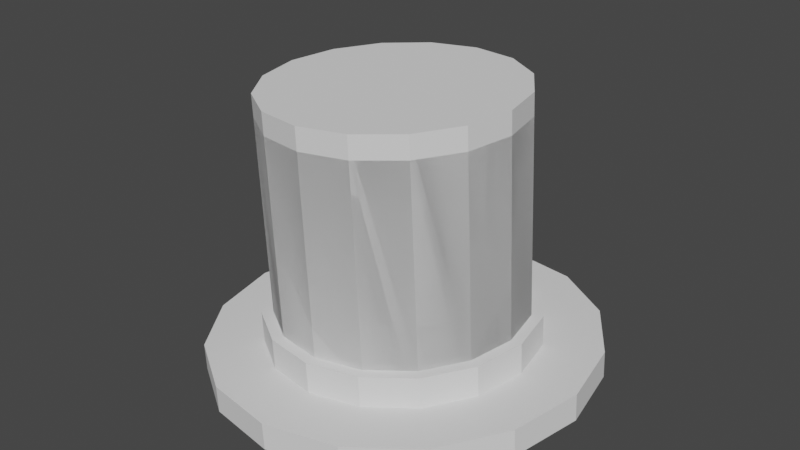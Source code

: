 # Source: CartolaCamarim.blend  (saved by Blender 2.92.15; exported with 4.5.12 LTS)
import bpy
from mathutils import Matrix  # noqa: F401  (used for matrix-valued properties, if any)

bpy.ops.wm.read_factory_settings(use_empty=True)
scene = bpy.context.scene
scene.name = 'Scene'

# ---- collections
col_collection = bpy.data.collections.new('Collection'); scene.collection.children.link(col_collection)

# ---- world
world_world = bpy.data.worlds.new('World'); scene.world = world_world
world_world.use_nodes = True; world_world.node_tree.nodes.clear()
_N = world_world.node_tree.nodes; _L = world_world.node_tree.links
n0 = _N.new('ShaderNodeOutputWorld'); n0.name = 'World Output'; n0.location = (300, 300)
n1 = _N.new('ShaderNodeBackground'); n1.name = 'Background'; n1.location = (10, 300)
n1.inputs[0].default_value = (0.05088, 0.05088, 0.05088, 1.0)
_L.new(n1.outputs[0], n0.inputs[0])
n0.is_active_output = True
world_world.color = (0.05088, 0.05088, 0.05088)
world_world.use_sun_shadow = False
world_world.sun_shadow_jitter_overblur = 0.0

# ---- meshes
me_cylinder_066 = bpy.data.meshes.new('Cylinder.066')
me_cylinder_066.from_pydata([(0.0, 1.0, -1.0), (0.0, 1.0, 1.0), (0.3827, 0.9239, -1.0), (0.3827, 0.9239, 1.0), (0.7071, 0.7071, -1.0), (0.7071, 0.7071, 1.0), (0.9239, 0.3827, -1.0), (0.9239, 0.3827, 1.0), (1.0, -4.371e-08, -1.0), (1.0, -4.371e-08, 1.0), (0.9239, -0.3827, -1.0), (0.9239, -0.3827, 1.0), (0.7071, -0.7071, -1.0), (0.7071, -0.7071, 1.0), (0.3827, -0.9239, -1.0), (0.3827, -0.9239, 1.0), (1.51e-07, -1.0, -1.0), (1.51e-07, -1.0, 1.0), (-0.3827, -0.9239, -1.0), (-0.3827, -0.9239, 1.0), (-0.7071, -0.7071, -1.0), (-0.7071, -0.7071, 1.0), (-0.9239, -0.3827, -1.0), (-0.9239, -0.3827, 1.0), (-1.0, 1.192e-08, -1.0), (-1.0, 1.192e-08, 1.0), (-0.9239, 0.3827, -1.0), (-0.9239, 0.3827, 1.0), (-0.7071, 0.7071, -1.0), (-0.7071, 0.7071, 1.0), (-0.3827, 0.9239, -1.0), (-0.3827, 0.9239, 1.0), (0.0, 1.0, -0.7528), (0.3827, 0.9239, -0.7528), (0.7071, 0.7071, -0.7528), (0.9239, 0.3827, -0.7528), (1.0, -4.371e-08, -0.7528), (0.9239, -0.3827, -0.7528), (0.7071, -0.7071, -0.7528), (0.3827, -0.9239, -0.7528), (1.51e-07, -1.0, -0.7528), (-0.3827, -0.9239, -0.7528), (-0.7071, -0.7071, -0.7528), (-0.9239, -0.3827, -0.7528), (-1.0, 1.192e-08, -0.7528), (-0.9239, 0.3827, -0.7528), (-0.7071, 0.7071, -0.7528), (-0.3827, 0.9239, -0.7528), (2.109e-09, 1.0, -1.217), (0.3827, 0.9239, -1.217), (0.7071, 0.7071, -1.217), (0.9239, 0.3827, -1.217), (1.0, -4.371e-08, -1.217), (0.9239, -0.3827, -1.217), (0.7071, -0.7071, -1.217), (0.3827, -0.9239, -1.217), (1.531e-07, -1.0, -1.217), (-0.3827, -0.9239, -1.217), (-0.7071, -0.7071, -1.217), (-0.9239, -0.3827, -1.217), (-1.0, 1.192e-08, -1.217), (-0.9239, 0.3827, -1.217), (-0.7071, 0.7071, -1.217), (-0.3827, 0.9239, -1.217), (8.032e-08, 1.554, -1.0), (0.5945, 1.435, -1.0), (1.099, 1.099, -1.0), (1.435, 0.5945, -1.0), (1.554, -4.371e-08, -1.0), (1.435, -0.5945, -1.0), (1.099, -1.099, -1.0), (0.5945, -1.435, -1.0), (2.313e-07, -1.554, -1.0), (-0.5945, -1.435, -1.0), (-1.099, -1.099, -1.0), (-1.435, -0.5945, -1.0), (-1.554, 6.011e-08, -1.0), (-1.435, 0.5945, -1.0), (-1.099, 1.099, -1.0), (-0.5945, 1.435, -1.0), (8.242e-08, 1.554, -1.217), (0.5945, 1.435, -1.217), (1.099, 1.099, -1.217), (1.435, 0.5945, -1.217), (1.554, -4.371e-08, -1.217), (1.435, -0.5945, -1.217), (1.099, -1.099, -1.217), (0.5945, -1.435, -1.217), (2.334e-07, -1.554, -1.217), (-0.5945, -1.435, -1.217), (-1.099, -1.099, -1.217), (-1.435, -0.5945, -1.217), (-1.554, 6.011e-08, -1.217), (-1.435, 0.5945, -1.217), (-1.099, 1.099, -1.217), (-0.5945, 1.435, -1.217), (1.851e-08, 1.091, -1.0), (0.4175, 1.008, -1.0), (0.4175, 1.008, -0.7528), (0.7715, 0.7715, -1.0), (0.7715, 0.7715, -0.7528), (1.008, 0.4175, -1.0), (1.008, 0.4175, -0.7528), (1.091, -4.283e-08, -1.0), (1.091, -4.283e-08, -0.7528), (1.008, -0.4175, -1.0), (1.008, -0.4175, -0.7528), (0.7715, -0.7715, -1.0), (0.7715, -0.7715, -0.7528), (0.4175, -1.008, -1.0), (0.4175, -1.008, -0.7528), (1.642e-07, -1.091, -1.0), (1.642e-07, -1.091, -0.7528), (-0.4175, -1.008, -1.0), (-0.4175, -1.008, -0.7528), (-0.7715, -0.7715, -1.0), (-0.7715, -0.7715, -0.7528), (-1.008, -0.4175, -1.0), (-1.008, -0.4175, -0.7528), (-1.091, 1.809e-08, -1.0), (-1.091, 1.809e-08, -0.7528), (-1.008, 0.4175, -1.0), (-1.008, 0.4175, -0.7528), (-0.7715, 0.7715, -1.0), (-0.7715, 0.7715, -0.7528), (-0.4175, 1.008, -1.0), (-0.4175, 1.008, -0.7528), (1.851e-08, 1.091, -0.7528), (-7.727e-08, 1.0, 0.8218), (0.3827, 0.9239, 0.8218), (0.7071, 0.7071, 0.8218), (0.9239, 0.3827, 0.8218), (1.0, -4.371e-08, 0.8218), (0.9239, -0.3827, 0.8218), (0.7071, -0.7071, 0.8218), (0.3827, -0.9239, 0.8218), (7.373e-08, -1.0, 0.8218), (-0.3827, -0.9239, 0.8218), (-0.7071, -0.7071, 0.8218), (-0.9239, -0.3827, 0.8218), (-1.0, 1.192e-08, 0.8218), (-0.9239, 0.3827, 0.8218), (-0.7071, 0.7071, 0.8218), (-0.3827, 0.9239, 0.8218)], [], [(32, 1, 3, 33), (33, 3, 5, 34), (34, 5, 7, 35), (35, 7, 9, 36), (36, 9, 11, 37), (37, 11, 13, 38), (38, 13, 15, 39), (39, 15, 17, 40), (40, 17, 19, 41), (41, 19, 21, 42), (42, 21, 23, 43), (43, 23, 25, 44), (44, 25, 27, 45), (45, 27, 29, 46), (3, 1, 31, 29, 27, 25, 23, 21, 19, 17, 15, 13, 11, 9, 7, 5), (46, 29, 31, 47), (47, 31, 1, 32), (30, 0, 64, 79), (37, 38, 108, 106), (38, 39, 110, 108), (0, 30, 125, 96), (14, 12, 107, 109), (39, 40, 112, 110), (22, 20, 115, 117), (4, 2, 97, 99), (40, 41, 114, 112), (41, 42, 116, 114), (30, 28, 123, 125), (12, 10, 105, 107), (42, 43, 118, 116), (20, 18, 113, 115), (43, 44, 120, 118), (2, 0, 96, 97), (44, 45, 122, 120), (60, 61, 141, 140), (12, 14, 71, 70), (55, 54, 86, 87), (54, 53, 85, 86), (20, 22, 75, 74), (2, 4, 66, 65), (53, 52, 84, 85), (28, 30, 79, 78), (10, 12, 70, 69), (52, 51, 83, 84), (51, 50, 82, 83), (18, 20, 74, 73), (48, 63, 95, 80), (50, 49, 81, 82), (63, 62, 94, 95), (0, 2, 65, 64), (67, 68, 84, 83), (72, 73, 89, 88), (77, 78, 94, 93), (65, 66, 82, 81), (70, 71, 87, 86), (75, 76, 92, 91), (68, 69, 85, 84), (73, 74, 90, 89), (78, 79, 95, 94), (66, 67, 83, 82), (71, 72, 88, 87), (64, 65, 81, 80), (76, 77, 93, 92), (69, 70, 86, 85), (74, 75, 91, 90), (79, 64, 80, 95), (56, 55, 87, 88), (4, 6, 67, 66), (22, 24, 76, 75), (57, 56, 88, 89), (58, 57, 89, 90), (14, 16, 72, 71), (59, 58, 90, 91), (6, 8, 68, 67), (24, 26, 77, 76), (60, 59, 91, 92), (61, 60, 92, 93), (16, 18, 73, 72), (62, 61, 93, 94), (49, 48, 80, 81), (8, 10, 69, 68), (26, 28, 78, 77), (125, 126, 127, 96), (123, 124, 126, 125), (121, 122, 124, 123), (119, 120, 122, 121), (117, 118, 120, 119), (115, 116, 118, 117), (113, 114, 116, 115), (111, 112, 114, 113), (109, 110, 112, 111), (107, 108, 110, 109), (105, 106, 108, 107), (103, 104, 106, 105), (101, 102, 104, 103), (99, 100, 102, 101), (97, 98, 100, 99), (96, 127, 98, 97), (6, 4, 99, 101), (24, 22, 117, 119), (36, 37, 106, 104), (16, 14, 109, 111), (35, 36, 104, 102), (34, 35, 102, 100), (8, 6, 101, 103), (26, 24, 119, 121), (47, 32, 127, 126), (33, 34, 100, 98), (46, 47, 126, 124), (18, 16, 111, 113), (32, 33, 98, 127), (45, 46, 124, 122), (10, 8, 103, 105), (28, 26, 121, 123), (128, 129, 130, 131, 132, 133, 134, 135, 136, 137, 138, 139, 140, 141, 142, 143), (53, 54, 134, 133), (61, 62, 142, 141), (54, 55, 135, 134), (62, 63, 143, 142), (55, 56, 136, 135), (48, 49, 129, 128), (63, 48, 128, 143), (56, 57, 137, 136), (49, 50, 130, 129), (57, 58, 138, 137), (50, 51, 131, 130), (58, 59, 139, 138), (51, 52, 132, 131), (59, 60, 140, 139), (52, 53, 133, 132)])
_uv = me_cylinder_066.uv_layers.new(name='UVMap')
_uv.uv.foreach_set('vector', [1.0, 0.5618, 1.0, 1.0, 0.9375, 1.0, 0.9375, 0.5618, 0.9375, 0.5618, 0.9375, 1.0, 0.875, 1.0, 0.875, 0.5618, 0.875, 0.5618, 0.875, 1.0, 0.8125, 1.0, 0.8125, 0.5618, 0.8125, 0.5618, 0.8125, 1.0, 0.75, 1.0, 0.75, 0.5618, 0.75, 0.5618, 0.75, 1.0, 0.6875, 1.0, 0.6875, 0.5618, 0.6875, 0.5618, 0.6875, 1.0, 0.625, 1.0, 0.625, 0.5618, 0.625, 0.5618, 0.625, 1.0, 0.5625, 1.0, 0.5625, 0.5618, 0.5625, 0.5618, 0.5625, 1.0, 0.5, 1.0, 0.5, 0.5618, 0.5, 0.5618, 0.5, 1.0, 0.4375, 1.0, 0.4375, 0.5618, 0.4375, 0.5618, 0.4375, 1.0, 0.375, 1.0, 0.375, 0.5618, 0.375, 0.5618, 0.375, 1.0, 0.3125, 1.0, 0.3125, 0.5618, 0.3125, 0.5618, 0.3125, 1.0, 0.25, 1.0, 0.25, 0.5618, 0.25, 0.5618, 0.25, 1.0, 0.1875, 1.0, 0.1875, 0.5618, 0.1875, 0.5618, 0.1875, 1.0, 0.125, 1.0, 0.125, 0.5618, 0.3418, 0.4717, 0.25, 0.49, 0.1582, 0.4717, 0.08029, 0.4197, 0.02827, 0.3418, 0.01, 0.25, 0.02827, 0.1582, 0.08029, 0.08029, 0.1582, 0.02827, 0.25, 0.01, 0.3418, 0.02827, 0.4197, 0.08029, 0.4717, 0.1582, 0.49, 0.25, 0.4717, 0.3418, 0.4197, 0.4197, 0.125, 0.5618, 0.125, 1.0, 0.0625, 1.0, 0.0625, 0.5618, 0.0625, 0.5618, 0.0625, 1.0, 0.0, 1.0, 0.0, 0.5618, 0.0625, 0.5, 0.0, 0.5, 0.0, 0.5, 0.0625, 0.5, 0.6875, 0.5618, 0.625, 0.5618, 0.625, 0.5618, 0.6875, 0.5618, 0.625, 0.5618, 0.5625, 0.5618, 0.5625, 0.5618, 0.625, 0.5618, 0.0, 0.5, 0.0625, 0.5, 0.0625, 0.5, 0.0, 0.5, 0.5625, 0.5, 0.625, 0.5, 0.625, 0.5, 0.5625, 0.5, 0.5625, 0.5618, 0.5, 0.5618, 0.5, 0.5618, 0.5625, 0.5618, 0.3125, 0.5, 0.375, 0.5, 0.375, 0.5, 0.3125, 0.5, 0.875, 0.5, 0.9375, 0.5, 0.9375, 0.5, 0.875, 0.5, 0.5, 0.5618, 0.4375, 0.5618, 0.4375, 0.5618, 0.5, 0.5618, 0.4375, 0.5618, 0.375, 0.5618, 0.375, 0.5618, 0.4375, 0.5618, 0.0625, 0.5, 0.125, 0.5, 0.125, 0.5, 0.0625, 0.5, 0.625, 0.5, 0.6875, 0.5, 0.6875, 0.5, 0.625, 0.5, 0.375, 0.5618, 0.3125, 0.5618, 0.3125, 0.5618, 0.375, 0.5618, 0.375, 0.5, 0.4375, 0.5, 0.4375, 0.5, 0.375, 0.5, 0.3125, 0.5618, 0.25, 0.5618, 0.25, 0.5618, 0.3125, 0.5618, 0.9375, 0.5, 1.0, 0.5, 1.0, 0.5, 0.9375, 0.5, 0.25, 0.5618, 0.1875, 0.5618, 0.1875, 0.5618, 0.25, 0.5618, 0.51, 0.25, 0.5283, 0.3418, 0.5283, 0.3418, 0.51, 0.25, 0.625, 0.5, 0.5625, 0.5, 0.5625, 0.5, 0.625, 0.5, 0.8418, 0.02827, 0.9197, 0.08029, 0.9197, 0.08029, 0.8418, 0.02827, 0.9197, 0.08029, 0.9717, 0.1582, 0.9717, 0.1582, 0.9197, 0.08029, 0.375, 0.5, 0.3125, 0.5, 0.3125, 0.5, 0.375, 0.5, 0.9375, 0.5, 0.875, 0.5, 0.875, 0.5, 0.9375, 0.5, 0.9717, 0.1582, 0.99, 0.25, 0.99, 0.25, 0.9717, 0.1582, 0.125, 0.5, 0.0625, 0.5, 0.0625, 0.5, 0.125, 0.5, 0.6875, 0.5, 0.625, 0.5, 0.625, 0.5, 0.6875, 0.5, 0.99, 0.25, 0.9717, 0.3418, 0.9717, 0.3418, 0.99, 0.25, 0.9717, 0.3418, 0.9197, 0.4197, 0.9197, 0.4197, 0.9717, 0.3418, 0.4375, 0.5, 0.375, 0.5, 0.375, 0.5, 0.4375, 0.5, 0.75, 0.49, 0.6582, 0.4717, 0.6582, 0.4717, 0.75, 0.49, 0.9197, 0.4197, 0.8418, 0.4717, 0.8418, 0.4717, 0.9197, 0.4197, 0.6582, 0.4717, 0.5803, 0.4197, 0.5803, 0.4197, 0.6582, 0.4717, 1.0, 0.5, 0.9375, 0.5, 0.9375, 0.5, 1.0, 0.5, 0.8125, 0.5, 0.75, 0.5, 0.75, 0.5, 0.8125, 0.5, 0.5, 0.5, 0.4375, 0.5, 0.4375, 0.5, 0.5, 0.5, 0.1875, 0.5, 0.125, 0.5, 0.125, 0.5, 0.1875, 0.5, 0.9375, 0.5, 0.875, 0.5, 0.875, 0.5, 0.9375, 0.5, 0.625, 0.5, 0.5625, 0.5, 0.5625, 0.5, 0.625, 0.5, 0.3125, 0.5, 0.25, 0.5, 0.25, 0.5, 0.3125, 0.5, 0.75, 0.5, 0.6875, 0.5, 0.6875, 0.5, 0.75, 0.5, 0.4375, 0.5, 0.375, 0.5, 0.375, 0.5, 0.4375, 0.5, 0.125, 0.5, 0.0625, 0.5, 0.0625, 0.5, 0.125, 0.5, 0.875, 0.5, 0.8125, 0.5, 0.8125, 0.5, 0.875, 0.5, 0.5625, 0.5, 0.5, 0.5, 0.5, 0.5, 0.5625, 0.5, 1.0, 0.5, 0.9375, 0.5, 0.9375, 0.5, 1.0, 0.5, 0.25, 0.5, 0.1875, 0.5, 0.1875, 0.5, 0.25, 0.5, 0.6875, 0.5, 0.625, 0.5, 0.625, 0.5, 0.6875, 0.5, 0.375, 0.5, 0.3125, 0.5, 0.3125, 0.5, 0.375, 0.5, 0.0625, 0.5, 0.0, 0.5, 0.0, 0.5, 0.0625, 0.5, 0.75, 0.01, 0.8418, 0.02827, 0.8418, 0.02827, 0.75, 0.01, 0.875, 0.5, 0.8125, 0.5, 0.8125, 0.5, 0.875, 0.5, 0.3125, 0.5, 0.25, 0.5, 0.25, 0.5, 0.3125, 0.5, 0.6582, 0.02827, 0.75, 0.01, 0.75, 0.01, 0.6582, 0.02827, 0.5803, 0.08029, 0.6582, 0.02827, 0.6582, 0.02827, 0.5803, 0.08029, 0.5625, 0.5, 0.5, 0.5, 0.5, 0.5, 0.5625, 0.5, 0.5283, 0.1582, 0.5803, 0.08029, 0.5803, 0.08029, 0.5283, 0.1582, 0.8125, 0.5, 0.75, 0.5, 0.75, 0.5, 0.8125, 0.5, 0.25, 0.5, 0.1875, 0.5, 0.1875, 0.5, 0.25, 0.5, 0.51, 0.25, 0.5283, 0.1582, 0.5283, 0.1582, 0.51, 0.25, 0.5283, 0.3418, 0.51, 0.25, 0.51, 0.25, 0.5283, 0.3418, 0.5, 0.5, 0.4375, 0.5, 0.4375, 0.5, 0.5, 0.5, 0.5803, 0.4197, 0.5283, 0.3418, 0.5283, 0.3418, 0.5803, 0.4197, 0.8418, 0.4717, 0.75, 0.49, 0.75, 0.49, 0.8418, 0.4717, 0.75, 0.5, 0.6875, 0.5, 0.6875, 0.5, 0.75, 0.5, 0.1875, 0.5, 0.125, 0.5, 0.125, 0.5, 0.1875, 0.5, 0.0625, 0.5, 0.0625, 0.5618, 0.0, 0.5618, 0.0, 0.5, 0.125, 0.5, 0.125, 0.5618, 0.0625, 0.5618, 0.0625, 0.5, 0.1875, 0.5, 0.1875, 0.5618, 0.125, 0.5618, 0.125, 0.5, 0.25, 0.5, 0.25, 0.5618, 0.1875, 0.5618, 0.1875, 0.5, 0.3125, 0.5, 0.3125, 0.5618, 0.25, 0.5618, 0.25, 0.5, 0.375, 0.5, 0.375, 0.5618, 0.3125, 0.5618, 0.3125, 0.5, 0.4375, 0.5, 0.4375, 0.5618, 0.375, 0.5618, 0.375, 0.5, 0.5, 0.5, 0.5, 0.5618, 0.4375, 0.5618, 0.4375, 0.5, 0.5625, 0.5, 0.5625, 0.5618, 0.5, 0.5618, 0.5, 0.5, 0.625, 0.5, 0.625, 0.5618, 0.5625, 0.5618, 0.5625, 0.5, 0.6875, 0.5, 0.6875, 0.5618, 0.625, 0.5618, 0.625, 0.5, 0.75, 0.5, 0.75, 0.5618, 0.6875, 0.5618, 0.6875, 0.5, 0.8125, 0.5, 0.8125, 0.5618, 0.75, 0.5618, 0.75, 0.5, 0.875, 0.5, 0.875, 0.5618, 0.8125, 0.5618, 0.8125, 0.5, 0.9375, 0.5, 0.9375, 0.5618, 0.875, 0.5618, 0.875, 0.5, 1.0, 0.5, 1.0, 0.5618, 0.9375, 0.5618, 0.9375, 0.5, 0.8125, 0.5, 0.875, 0.5, 0.875, 0.5, 0.8125, 0.5, 0.25, 0.5, 0.3125, 0.5, 0.3125, 0.5, 0.25, 0.5, 0.75, 0.5618, 0.6875, 0.5618, 0.6875, 0.5618, 0.75, 0.5618, 0.5, 0.5, 0.5625, 0.5, 0.5625, 0.5, 0.5, 0.5, 0.8125, 0.5618, 0.75, 0.5618, 0.75, 0.5618, 0.8125, 0.5618, 0.875, 0.5618, 0.8125, 0.5618, 0.8125, 0.5618, 0.875, 0.5618, 0.75, 0.5, 0.8125, 0.5, 0.8125, 0.5, 0.75, 0.5, 0.1875, 0.5, 0.25, 0.5, 0.25, 0.5, 0.1875, 0.5, 0.0625, 0.5618, 0.0, 0.5618, 0.0, 0.5618, 0.0625, 0.5618, 0.9375, 0.5618, 0.875, 0.5618, 0.875, 0.5618, 0.9375, 0.5618, 0.125, 0.5618, 0.0625, 0.5618, 0.0625, 0.5618, 0.125, 0.5618, 0.4375, 0.5, 0.5, 0.5, 0.5, 0.5, 0.4375, 0.5, 1.0, 0.5618, 0.9375, 0.5618, 0.9375, 0.5618, 1.0, 0.5618, 0.1875, 0.5618, 0.125, 0.5618, 0.125, 0.5618, 0.1875, 0.5618, 0.6875, 0.5, 0.75, 0.5, 0.75, 0.5, 0.6875, 0.5, 0.125, 0.5, 0.1875, 0.5, 0.1875, 0.5, 0.125, 0.5, 0.75, 0.49, 0.8418, 0.4717, 0.9197, 0.4197, 0.9717, 0.3418, 0.99, 0.25, 0.9717, 0.1582, 0.9197, 0.08029, 0.8418, 0.02827, 0.75, 0.01, 0.6582, 0.02827, 0.5803, 0.08029, 0.5283, 0.1582, 0.51, 0.25, 0.5283, 0.3418, 0.5803, 0.4197, 0.6582, 0.4717, 0.9717, 0.1582, 0.9197, 0.08029, 0.9197, 0.08029, 0.9717, 0.1582, 0.5283, 0.3418, 0.5803, 0.4197, 0.5803, 0.4197, 0.5283, 0.3418, 0.9197, 0.08029, 0.8418, 0.02827, 0.8418, 0.02827, 0.9197, 0.08029, 0.5803, 0.4197, 0.6582, 0.4717, 0.6582, 0.4717, 0.5803, 0.4197, 0.8418, 0.02827, 0.75, 0.01, 0.75, 0.01, 0.8418, 0.02827, 0.75, 0.49, 0.8418, 0.4717, 0.8418, 0.4717, 0.75, 0.49, 0.6582, 0.4717, 0.75, 0.49, 0.75, 0.49, 0.6582, 0.4717, 0.75, 0.01, 0.6582, 0.02827, 0.6582, 0.02827, 0.75, 0.01, 0.8418, 0.4717, 0.9197, 0.4197, 0.9197, 0.4197, 0.8418, 0.4717, 0.6582, 0.02827, 0.5803, 0.08029, 0.5803, 0.08029, 0.6582, 0.02827, 0.9197, 0.4197, 0.9717, 0.3418, 0.9717, 0.3418, 0.9197, 0.4197, 0.5803, 0.08029, 0.5283, 0.1582, 0.5283, 0.1582, 0.5803, 0.08029, 0.9717, 0.3418, 0.99, 0.25, 0.99, 0.25, 0.9717, 0.3418, 0.5283, 0.1582, 0.51, 0.25, 0.51, 0.25, 0.5283, 0.1582, 0.99, 0.25, 0.9717, 0.1582, 0.9717, 0.1582, 0.99, 0.25])
me_cylinder_066.use_remesh_fix_poles = True
me_cylinder_066.use_remesh_preserve_attributes = False
me_cylinder_066.use_mirror_vertex_groups = False
me_cylinder_066.update()

# ---- objects
ob_cylinder_072 = bpy.data.objects.new('Cylinder.072', me_cylinder_066)

# ---- transforms, parenting, visibility, modifiers, constraints
ob_cylinder_072.location = (0.005711, 0.0006028, 0.1778)
ob_cylinder_072.rotation_euler = (-0.008598, 0.04413, -3.132)
ob_cylinder_072.scale = (0.1403, 0.1403, 0.1403)
ob_cylinder_072.lineart.crease_threshold = 0.0

# ---- collection membership
col_collection.objects.link(ob_cylinder_072)

# ---- scene / render settings (as saved in the file)
scene.frame_start = 1; scene.frame_end = 250; scene.frame_set(0)
scene.render.engine = 'BLENDER_EEVEE_NEXT'
scene.cycles.use_denoising = False
scene.cycles.samples = 128
scene.cycles.sampling_pattern = 'TABULATED_SOBOL'
scene.cycles.use_adaptive_sampling = False
scene.cycles.use_light_tree = False
scene.view_settings.view_transform = 'Filmic'
bpy.context.view_layer.update()

# ---- added for rendering (the .blend has no active camera and no usable light): camera, sun
cam_auto = bpy.data.cameras.new('AutoCamera')
cam_auto.lens = 50.0
cam_auto.sensor_width = 36.0
cam_auto.clip_end = 1000.0
ob_auto_camera = bpy.data.objects.new('AutoCamera', cam_auto)
scene.collection.objects.link(ob_auto_camera)
ob_auto_camera.location = (0.669379, -0.794859, 0.693052)
ob_auto_camera.rotation_euler = (1.09748, -7.21219e-08, 0.694738)
scene.camera = ob_auto_camera
light_auto_sun = bpy.data.lights.new('AutoSun', 'SUN')
light_auto_sun.energy = 3.0
light_auto_sun.angle = 0.0523599
ob_auto_sun = bpy.data.objects.new('AutoSun', light_auto_sun)
scene.collection.objects.link(ob_auto_sun)
ob_auto_sun.rotation_euler = (0.872665, 0.174533, 0.523599)
bpy.context.view_layer.update()
